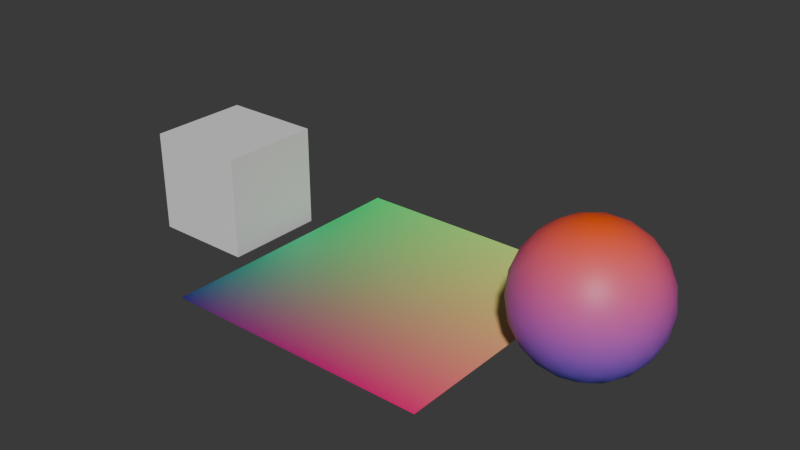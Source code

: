 # Source: b4_color_attributes_uv2_v50.blend  (saved by Blender 5.0.119; exported with 4.5.12 LTS)
import bpy
from mathutils import Matrix  # noqa: F401  (used for matrix-valued properties, if any)

bpy.ops.wm.read_factory_settings(use_empty=True)
scene = bpy.context.scene
scene.name = 'Scene'

# ---- materials (node trees are filled in below, after node groups)
mat_vertexcolored = bpy.data.materials.new('VertexColored')
mat_pointcolored = bpy.data.materials.new('PointColored')
mat_plain = bpy.data.materials.new('Plain')

# ---- material node trees
mat_vertexcolored.use_nodes = True; mat_vertexcolored.node_tree.nodes.clear()
_N = mat_vertexcolored.node_tree.nodes; _L = mat_vertexcolored.node_tree.links
n0 = _N.new('ShaderNodeBsdfPrincipled'); n0.name = 'Principled BSDF'; n0.location = (-200, 100)
n1 = _N.new('ShaderNodeOutputMaterial'); n1.name = 'Material Output'; n1.location = (200, 100)
n2 = _N.new('ShaderNodeVertexColor'); n2.name = 'Color Attribute'; n2.location = (0, 0)
n2.layer_name = 'PaintCorner'
_L.new(n0.outputs[0], n1.inputs[0])
_L.new(n2.outputs[0], n0.inputs[0])
n1.is_active_output = True
mat_pointcolored.use_nodes = True; mat_pointcolored.node_tree.nodes.clear()
_N = mat_pointcolored.node_tree.nodes; _L = mat_pointcolored.node_tree.links
n0 = _N.new('ShaderNodeBsdfPrincipled'); n0.name = 'Principled BSDF'; n0.location = (-200, 100)
n1 = _N.new('ShaderNodeOutputMaterial'); n1.name = 'Material Output'; n1.location = (200, 100)
n2 = _N.new('ShaderNodeVertexColor'); n2.name = 'Color Attribute'; n2.location = (0, 0)
n2.layer_name = 'PaintPoint'
_L.new(n0.outputs[0], n1.inputs[0])
_L.new(n2.outputs[0], n0.inputs[0])
n1.is_active_output = True
mat_plain.use_nodes = True; mat_plain.node_tree.nodes.clear()
_N = mat_plain.node_tree.nodes; _L = mat_plain.node_tree.links
n0 = _N.new('ShaderNodeBsdfPrincipled'); n0.name = 'Principled BSDF'; n0.location = (-200, 100)
n1 = _N.new('ShaderNodeOutputMaterial'); n1.name = 'Material Output'; n1.location = (200, 100)
_L.new(n0.outputs[0], n1.inputs[0])
n1.is_active_output = True

# ---- world
world_world = bpy.data.worlds.new('World'); scene.world = world_world
world_world.use_nodes = True; world_world.node_tree.nodes.clear()
_N = world_world.node_tree.nodes; _L = world_world.node_tree.links
n0 = _N.new('ShaderNodeBackground'); n0.name = 'Background'; n0.location = (-200, 100)
n0.inputs[0].default_value = (0.05, 0.05, 0.05, 1.0)
n1 = _N.new('ShaderNodeOutputWorld'); n1.name = 'World Output'; n1.location = (200, 100)
_L.new(n0.outputs[0], n1.inputs[0])
n1.is_active_output = True

# ---- meshes
me_paintedgrid_mesh = bpy.data.meshes.new('PaintedGrid_mesh')
me_paintedgrid_mesh.from_pydata([(-2.0, -2.0, 0.0), (-1.5, -2.0, 0.0), (-1.0, -2.0, 0.0), (-0.5, -2.0, 0.0), (0.0, -2.0, 0.0), (0.5, -2.0, 0.0), (1.0, -2.0, 0.0), (1.5, -2.0, 0.0), (2.0, -2.0, 0.0), (-2.0, -1.5, 0.0), (-1.5, -1.5, 0.0), (-1.0, -1.5, 0.0), (-0.5, -1.5, 0.0), (0.0, -1.5, 0.0), (0.5, -1.5, 0.0), (1.0, -1.5, 0.0), (1.5, -1.5, 0.0), (2.0, -1.5, 0.0), (-2.0, -1.0, 0.0), (-1.5, -1.0, 0.0), (-1.0, -1.0, 0.0), (-0.5, -1.0, 0.0), (0.0, -1.0, 0.0), (0.5, -1.0, 0.0), (1.0, -1.0, 0.0), (1.5, -1.0, 0.0), (2.0, -1.0, 0.0), (-2.0, -0.5, 0.0), (-1.5, -0.5, 0.0), (-1.0, -0.5, 0.0), (-0.5, -0.5, 0.0), (0.0, -0.5, 0.0), (0.5, -0.5, 0.0), (1.0, -0.5, 0.0), (1.5, -0.5, 0.0), (2.0, -0.5, 0.0), (-2.0, 0.0, 0.0), (-1.5, 0.0, 0.0), (-1.0, 0.0, 0.0), (-0.5, 0.0, 0.0), (0.0, 0.0, 0.0), (0.5, 0.0, 0.0), (1.0, 0.0, 0.0), (1.5, 0.0, 0.0), (2.0, 0.0, 0.0), (-2.0, 0.5, 0.0), (-1.5, 0.5, 0.0), (-1.0, 0.5, 0.0), (-0.5, 0.5, 0.0), (0.0, 0.5, 0.0), (0.5, 0.5, 0.0), (1.0, 0.5, 0.0), (1.5, 0.5, 0.0), (2.0, 0.5, 0.0), (-2.0, 1.0, 0.0), (-1.5, 1.0, 0.0), (-1.0, 1.0, 0.0), (-0.5, 1.0, 0.0), (0.0, 1.0, 0.0), (0.5, 1.0, 0.0), (1.0, 1.0, 0.0), (1.5, 1.0, 0.0), (2.0, 1.0, 0.0), (-2.0, 1.5, 0.0), (-1.5, 1.5, 0.0), (-1.0, 1.5, 0.0), (-0.5, 1.5, 0.0), (0.0, 1.5, 0.0), (0.5, 1.5, 0.0), (1.0, 1.5, 0.0), (1.5, 1.5, 0.0), (2.0, 1.5, 0.0), (-2.0, 2.0, 0.0), (-1.5, 2.0, 0.0), (-1.0, 2.0, 0.0), (-0.5, 2.0, 0.0), (0.0, 2.0, 0.0), (0.5, 2.0, 0.0), (1.0, 2.0, 0.0), (1.5, 2.0, 0.0), (2.0, 2.0, 0.0)], [], [(0, 1, 10, 9), (1, 2, 11, 10), (2, 3, 12, 11), (3, 4, 13, 12), (4, 5, 14, 13), (5, 6, 15, 14), (6, 7, 16, 15), (7, 8, 17, 16), (9, 10, 19, 18), (10, 11, 20, 19), (11, 12, 21, 20), (12, 13, 22, 21), (13, 14, 23, 22), (14, 15, 24, 23), (15, 16, 25, 24), (16, 17, 26, 25), (18, 19, 28, 27), (19, 20, 29, 28), (20, 21, 30, 29), (21, 22, 31, 30), (22, 23, 32, 31), (23, 24, 33, 32), (24, 25, 34, 33), (25, 26, 35, 34), (27, 28, 37, 36), (28, 29, 38, 37), (29, 30, 39, 38), (30, 31, 40, 39), (31, 32, 41, 40), (32, 33, 42, 41), (33, 34, 43, 42), (34, 35, 44, 43), (36, 37, 46, 45), (37, 38, 47, 46), (38, 39, 48, 47), (39, 40, 49, 48), (40, 41, 50, 49), (41, 42, 51, 50), (42, 43, 52, 51), (43, 44, 53, 52), (45, 46, 55, 54), (46, 47, 56, 55), (47, 48, 57, 56), (48, 49, 58, 57), (49, 50, 59, 58), (50, 51, 60, 59), (51, 52, 61, 60), (52, 53, 62, 61), (54, 55, 64, 63), (55, 56, 65, 64), (56, 57, 66, 65), (57, 58, 67, 66), (58, 59, 68, 67), (59, 60, 69, 68), (60, 61, 70, 69), (61, 62, 71, 70), (63, 64, 73, 72), (64, 65, 74, 73), (65, 66, 75, 74), (66, 67, 76, 75), (67, 68, 77, 76), (68, 69, 78, 77), (69, 70, 79, 78), (70, 71, 80, 79)])
_ca = me_paintedgrid_mesh.color_attributes.new('PaintCorner', 'BYTE_COLOR', 'CORNER')
_ca.data.foreach_set('color', [0.0, 0.0, 0.2016, 1.0, 0.1248, 0.0, 0.2016, 1.0, 0.1248, 0.1248, 0.2016, 1.0, 0.0, 0.1248, 0.2016, 1.0, 0.1248, 0.0, 0.2016, 1.0, 0.2502, 0.0, 0.2016, 1.0, 0.2502, 0.1248, 0.2016, 1.0, 0.1248, 0.1248, 0.2016, 1.0, 0.2502, 0.0, 0.2016, 1.0, 0.3763, 0.0, 0.2016, 1.0, 0.3763, 0.1248, 0.2016, 1.0, 0.2502, 0.1248, 0.2016, 1.0, 0.3763, 0.0, 0.2016, 1.0, 0.5029, 0.0, 0.2016, 1.0, 0.5029, 0.1248, 0.2016, 1.0, 0.3763, 0.1248, 0.2016, 1.0, 0.5029, 0.0, 0.2016, 1.0, 0.624, 0.0, 0.2016, 1.0, 0.624, 0.1248, 0.2016, 1.0, 0.5029, 0.1248, 0.2016, 1.0, 0.624, 0.0, 0.2016, 1.0, 0.7529, 0.0, 0.2016, 1.0, 0.7529, 0.1248, 0.2016, 1.0, 0.624, 0.1248, 0.2016, 1.0, 0.7529, 0.0, 0.2016, 1.0, 0.8714, 0.0, 0.2016, 1.0, 0.8714, 0.1248, 0.2016, 1.0, 0.7529, 0.1248, 0.2016, 1.0, 0.8714, 0.0, 0.2016, 1.0, 1.0, 0.0, 0.2016, 1.0, 1.0, 0.1248, 0.2016, 1.0, 0.8714, 0.1248, 0.2016, 1.0, 0.0, 0.1248, 0.2016, 1.0, 0.1248, 0.1248, 0.2016, 1.0, 0.1248, 0.2502, 0.2016, 1.0, 0.0, 0.2502, 0.2016, 1.0, 0.1248, 0.1248, 0.2016, 1.0, 0.2502, 0.1248, 0.2016, 1.0, 0.2502, 0.2502, 0.2016, 1.0, 0.1248, 0.2502, 0.2016, 1.0, 0.2502, 0.1248, 0.2016, 1.0, 0.3763, 0.1248, 0.2016, 1.0, 0.3763, 0.2502, 0.2016, 1.0, 0.2502, 0.2502, 0.2016, 1.0, 0.3763, 0.1248, 0.2016, 1.0, 0.5029, 0.1248, 0.2016, 1.0, 0.5029, 0.2502, 0.2016, 1.0, 0.3763, 0.2502, 0.2016, 1.0, 0.5029, 0.1248, 0.2016, 1.0, 0.624, 0.1248, 0.2016, 1.0, 0.624, 0.2502, 0.2016, 1.0, 0.5029, 0.2502, 0.2016, 1.0, 0.624, 0.1248, 0.2016, 1.0, 0.7529, 0.1248, 0.2016, 1.0, 0.7529, 0.2502, 0.2016, 1.0, 0.624, 0.2502, 0.2016, 1.0, 0.7529, 0.1248, 0.2016, 1.0, 0.8714, 0.1248, 0.2016, 1.0, 0.8714, 0.2502, 0.2016, 1.0, 0.7529, 0.2502, 0.2016, 1.0, 0.8714, 0.1248, 0.2016, 1.0, 1.0, 0.1248, 0.2016, 1.0, 1.0, 0.2502, 0.2016, 1.0, 0.8714, 0.2502, 0.2016, 1.0, 0.0, 0.2502, 0.2016, 1.0, 0.1248, 0.2502, 0.2016, 1.0, 0.1248, 0.3763, 0.2016, 1.0, 0.0, 0.3763, 0.2016, 1.0, 0.1248, 0.2502, 0.2016, 1.0, 0.2502, 0.2502, 0.2016, 1.0, 0.2502, 0.3763, 0.2016, 1.0, 0.1248, 0.3763, 0.2016, 1.0, 0.2502, 0.2502, 0.2016, 1.0, 0.3763, 0.2502, 0.2016, 1.0, 0.3763, 0.3763, 0.2016, 1.0, 0.2502, 0.3763, 0.2016, 1.0, 0.3763, 0.2502, 0.2016, 1.0, 0.5029, 0.2502, 0.2016, 1.0, 0.5029, 0.3763, 0.2016, 1.0, 0.3763, 0.3763, 0.2016, 1.0, 0.5029, 0.2502, 0.2016, 1.0, 0.624, 0.2502, 0.2016, 1.0, 0.624, 0.3763, 0.2016, 1.0, 0.5029, 0.3763, 0.2016, 1.0, 0.624, 0.2502, 0.2016, 1.0, 0.7529, 0.2502, 0.2016, 1.0, 0.7529, 0.3763, 0.2016, 1.0, 0.624, 0.3763, 0.2016, 1.0, 0.7529, 0.2502, 0.2016, 1.0, 0.8714, 0.2502, 0.2016, 1.0, 0.8714, 0.3763, 0.2016, 1.0, 0.7529, 0.3763, 0.2016, 1.0, 0.8714, 0.2502, 0.2016, 1.0, 1.0, 0.2502, 0.2016, 1.0, 1.0, 0.3763, 0.2016, 1.0, 0.8714, 0.3763, 0.2016, 1.0, 0.0, 0.3763, 0.2016, 1.0, 0.1248, 0.3763, 0.2016, 1.0, 0.1248, 0.5029, 0.2016, 1.0, 0.0, 0.5029, 0.2016, 1.0, 0.1248, 0.3763, 0.2016, 1.0, 0.2502, 0.3763, 0.2016, 1.0, 0.2502, 0.5029, 0.2016, 1.0, 0.1248, 0.5029, 0.2016, 1.0, 0.2502, 0.3763, 0.2016, 1.0, 0.3763, 0.3763, 0.2016, 1.0, 0.3763, 0.5029, 0.2016, 1.0, 0.2502, 0.5029, 0.2016, 1.0, 0.3763, 0.3763, 0.2016, 1.0, 0.5029, 0.3763, 0.2016, 1.0, 0.5029, 0.5029, 0.2016, 1.0, 0.3763, 0.5029, 0.2016, 1.0, 0.5029, 0.3763, 0.2016, 1.0, 0.624, 0.3763, 0.2016, 1.0, 0.624, 0.5029, 0.2016, 1.0, 0.5029, 0.5029, 0.2016, 1.0, 0.624, 0.3763, 0.2016, 1.0, 0.7529, 0.3763, 0.2016, 1.0, 0.7529, 0.5029, 0.2016, 1.0, 0.624, 0.5029, 0.2016, 1.0, 0.7529, 0.3763, 0.2016, 1.0, 0.8714, 0.3763, 0.2016, 1.0, 0.8714, 0.5029, 0.2016, 1.0, 0.7529, 0.5029, 0.2016, 1.0, 0.8714, 0.3763, 0.2016, 1.0, 1.0, 0.3763, 0.2016, 1.0, 1.0, 0.5029, 0.2016, 1.0, 0.8714, 0.5029, 0.2016, 1.0, 0.0, 0.5029, 0.2016, 1.0, 0.1248, 0.5029, 0.2016, 1.0, 0.1248, 0.624, 0.2016, 1.0, 0.0, 0.624, 0.2016, 1.0, 0.1248, 0.5029, 0.2016, 1.0, 0.2502, 0.5029, 0.2016, 1.0, 0.2502, 0.624, 0.2016, 1.0, 0.1248, 0.624, 0.2016, 1.0, 0.2502, 0.5029, 0.2016, 1.0, 0.3763, 0.5029, 0.2016, 1.0, 0.3763, 0.624, 0.2016, 1.0, 0.2502, 0.624, 0.2016, 1.0, 0.3763, 0.5029, 0.2016, 1.0, 0.5029, 0.5029, 0.2016, 1.0, 0.5029, 0.624, 0.2016, 1.0, 0.3763, 0.624, 0.2016, 1.0, 0.5029, 0.5029, 0.2016, 1.0, 0.624, 0.5029, 0.2016, 1.0, 0.624, 0.624, 0.2016, 1.0, 0.5029, 0.624, 0.2016, 1.0, 0.624, 0.5029, 0.2016, 1.0, 0.7529, 0.5029, 0.2016, 1.0, 0.7529, 0.624, 0.2016, 1.0, 0.624, 0.624, 0.2016, 1.0, 0.7529, 0.5029, 0.2016, 1.0, 0.8714, 0.5029, 0.2016, 1.0, 0.8714, 0.624, 0.2016, 1.0, 0.7529, 0.624, 0.2016, 1.0, 0.8714, 0.5029, 0.2016, 1.0, 1.0, 0.5029, 0.2016, 1.0, 1.0, 0.624, 0.2016, 1.0, 0.8714, 0.624, 0.2016, 1.0, 0.0, 0.624, 0.2016, 1.0, 0.1248, 0.624, 0.2016, 1.0, 0.1248, 0.7529, 0.2016, 1.0, 0.0, 0.7529, 0.2016, 1.0, 0.1248, 0.624, 0.2016, 1.0, 0.2502, 0.624, 0.2016, 1.0, 0.2502, 0.7529, 0.2016, 1.0, 0.1248, 0.7529, 0.2016, 1.0, 0.2502, 0.624, 0.2016, 1.0, 0.3763, 0.624, 0.2016, 1.0, 0.3763, 0.7529, 0.2016, 1.0, 0.2502, 0.7529, 0.2016, 1.0, 0.3763, 0.624, 0.2016, 1.0, 0.5029, 0.624, 0.2016, 1.0, 0.5029, 0.7529, 0.2016, 1.0, 0.3763, 0.7529, 0.2016, 1.0, 0.5029, 0.624, 0.2016, 1.0, 0.624, 0.624, 0.2016, 1.0, 0.624, 0.7529, 0.2016, 1.0, 0.5029, 0.7529, 0.2016, 1.0, 0.624, 0.624, 0.2016, 1.0, 0.7529, 0.624, 0.2016, 1.0, 0.7529, 0.7529, 0.2016, 1.0, 0.624, 0.7529, 0.2016, 1.0, 0.7529, 0.624, 0.2016, 1.0, 0.8714, 0.624, 0.2016, 1.0, 0.8714, 0.7529, 0.2016, 1.0, 0.7529, 0.7529, 0.2016, 1.0, 0.8714, 0.624, 0.2016, 1.0, 1.0, 0.624, 0.2016, 1.0, 1.0, 0.7529, 0.2016, 1.0, 0.8714, 0.7529, 0.2016, 1.0, 0.0, 0.7529, 0.2016, 1.0, 0.1248, 0.7529, 0.2016, 1.0, 0.1248, 0.8714, 0.2016, 1.0, 0.0, 0.8714, 0.2016, 1.0, 0.1248, 0.7529, 0.2016, 1.0, 0.2502, 0.7529, 0.2016, 1.0, 0.2502, 0.8714, 0.2016, 1.0, 0.1248, 0.8714, 0.2016, 1.0, 0.2502, 0.7529, 0.2016, 1.0, 0.3763, 0.7529, 0.2016, 1.0, 0.3763, 0.8714, 0.2016, 1.0, 0.2502, 0.8714, 0.2016, 1.0, 0.3763, 0.7529, 0.2016, 1.0, 0.5029, 0.7529, 0.2016, 1.0, 0.5029, 0.8714, 0.2016, 1.0, 0.3763, 0.8714, 0.2016, 1.0, 0.5029, 0.7529, 0.2016, 1.0, 0.624, 0.7529, 0.2016, 1.0, 0.624, 0.8714, 0.2016, 1.0, 0.5029, 0.8714, 0.2016, 1.0, 0.624, 0.7529, 0.2016, 1.0, 0.7529, 0.7529, 0.2016, 1.0, 0.7529, 0.8714, 0.2016, 1.0, 0.624, 0.8714, 0.2016, 1.0, 0.7529, 0.7529, 0.2016, 1.0, 0.8714, 0.7529, 0.2016, 1.0, 0.8714, 0.8714, 0.2016, 1.0, 0.7529, 0.8714, 0.2016, 1.0, 0.8714, 0.7529, 0.2016, 1.0, 1.0, 0.7529, 0.2016, 1.0, 1.0, 0.8714, 0.2016, 1.0, 0.8714, 0.8714, 0.2016, 1.0, 0.0, 0.8714, 0.2016, 1.0, 0.1248, 0.8714, 0.2016, 1.0, 0.1248, 1.0, 0.2016, 1.0, 0.0, 1.0, 0.2016, 1.0, 0.1248, 0.8714, 0.2016, 1.0, 0.2502, 0.8714, 0.2016, 1.0, 0.2502, 1.0, 0.2016, 1.0, 0.1248, 1.0, 0.2016, 1.0, 0.2502, 0.8714, 0.2016, 1.0, 0.3763, 0.8714, 0.2016, 1.0, 0.3763, 1.0, 0.2016, 1.0, 0.2502, 1.0, 0.2016, 1.0, 0.3763, 0.8714, 0.2016, 1.0, 0.5029, 0.8714, 0.2016, 1.0, 0.5029, 1.0, 0.2016, 1.0, 0.3763, 1.0, 0.2016, 1.0, 0.5029, 0.8714, 0.2016, 1.0, 0.624, 0.8714, 0.2016, 1.0, 0.624, 1.0, 0.2016, 1.0, 0.5029, 1.0, 0.2016, 1.0, 0.624, 0.8714, 0.2016, 1.0, 0.7529, 0.8714, 0.2016, 1.0, 0.7529, 1.0, 0.2016, 1.0, 0.624, 1.0, 0.2016, 1.0, 0.7529, 0.8714, 0.2016, 1.0, 0.8714, 0.8714, 0.2016, 1.0, 0.8714, 1.0, 0.2016, 1.0, 0.7529, 1.0, 0.2016, 1.0, 0.8714, 0.8714, 0.2016, 1.0, 1.0, 0.8714, 0.2016, 1.0, 1.0, 1.0, 0.2016, 1.0, 0.8714, 1.0, 0.2016, 1.0])
me_paintedgrid_mesh.materials.append(mat_vertexcolored)
me_paintedgrid_mesh.update()
me_paintedsphere_mesh = bpy.data.meshes.new('PaintedSphere_mesh')
me_paintedsphere_mesh.from_pydata([(0.0, 0.0, -1.0), (0.7236, -0.5257, -0.4472), (-0.2764, -0.8506, -0.4472), (-0.8944, 0.0, -0.4472), (-0.2764, 0.8506, -0.4472), (0.7236, 0.5257, -0.4472), (0.2764, -0.8506, 0.4472), (-0.7236, -0.5257, 0.4472), (-0.7236, 0.5257, 0.4472), (0.2764, 0.8506, 0.4472), (0.8944, 0.0, 0.4472), (0.0, 0.0, 1.0), (-0.2328, -0.7166, -0.6575), (-0.1625, -0.5, -0.8507), (-0.07761, -0.2389, -0.9679), (0.2032, -0.1476, -0.9679), (0.4253, -0.309, -0.8507), (0.6095, -0.4429, -0.6575), (0.5319, -0.6817, -0.5023), (0.2629, -0.809, -0.5257), (-0.02964, -0.8642, -0.5023), (0.8127, 0.2952, -0.5023), (0.8506, 0.0, -0.5257), (0.8127, -0.2952, -0.5023), (0.2032, 0.1476, -0.9679), (0.4253, 0.309, -0.8507), (0.6095, 0.4429, -0.6575), (-0.7534, 0.0, -0.6575), (-0.5257, 0.0, -0.8507), (-0.2511, 0.0, -0.9679), (-0.484, -0.7166, -0.5023), (-0.6882, -0.5, -0.5257), (-0.8311, -0.2389, -0.5023), (-0.2328, 0.7166, -0.6575), (-0.1625, 0.5, -0.8507), (-0.07761, 0.2389, -0.9679), (-0.8311, 0.2389, -0.5023), (-0.6882, 0.5, -0.5257), (-0.484, 0.7166, -0.5023), (-0.02964, 0.8642, -0.5023), (0.2629, 0.809, -0.5257), (0.5319, 0.6817, -0.5023), (0.9566, -0.1476, 0.2511), (0.9511, -0.309, -1.752e-08), (0.8607, -0.4429, -0.2512), (0.8607, 0.4429, -0.2512), (0.9511, 0.309, 1.752e-08), (0.9566, 0.1476, 0.2511), (0.1552, -0.9554, 0.2512), (0.0, -1.0, -1.752e-08), (-0.1552, -0.9554, -0.2512), (0.6872, -0.6817, -0.2512), (0.5878, -0.809, 1.752e-08), (0.436, -0.8642, 0.2512), (-0.8607, -0.4429, 0.2512), (-0.9511, -0.309, -1.752e-08), (-0.9566, -0.1476, -0.2511), (-0.436, -0.8642, -0.2512), (-0.5878, -0.809, 1.752e-08), (-0.6872, -0.6817, 0.2512), (-0.6872, 0.6817, 0.2512), (-0.5878, 0.809, -1.752e-08), (-0.436, 0.8642, -0.2512), (-0.9566, 0.1476, -0.2511), (-0.9511, 0.309, 1.752e-08), (-0.8607, 0.4429, 0.2512), (0.436, 0.8642, 0.2512), (0.5878, 0.809, -1.752e-08), (0.6872, 0.6817, -0.2512), (-0.1552, 0.9554, -0.2512), (0.0, 1.0, 1.752e-08), (0.1552, 0.9554, 0.2512), (0.8311, -0.2389, 0.5023), (0.6882, -0.5, 0.5257), (0.484, -0.7166, 0.5023), (0.02964, -0.8642, 0.5023), (-0.2629, -0.809, 0.5257), (-0.5319, -0.6817, 0.5023), (-0.8127, -0.2952, 0.5023), (-0.8506, 0.0, 0.5257), (-0.8127, 0.2952, 0.5023), (-0.5319, 0.6817, 0.5023), (-0.2629, 0.809, 0.5257), (0.02964, 0.8642, 0.5023), (0.484, 0.7166, 0.5023), (0.6882, 0.5, 0.5257), (0.8311, 0.2389, 0.5023), (0.07761, -0.2389, 0.9679), (0.1625, -0.5, 0.8507), (0.2328, -0.7166, 0.6575), (0.7534, 0.0, 0.6575), (0.5257, 0.0, 0.8507), (0.2511, 0.0, 0.9679), (-0.2032, -0.1476, 0.9679), (-0.4253, -0.309, 0.8507), (-0.6095, -0.4429, 0.6575), (-0.2032, 0.1476, 0.9679), (-0.4253, 0.309, 0.8507), (-0.6095, 0.4429, 0.6575), (0.07761, 0.2389, 0.9679), (0.1625, 0.5, 0.8507), (0.2328, 0.7166, 0.6575), (0.3618, 0.2629, 0.8944), (0.6382, 0.2629, 0.7236), (0.4472, 0.5257, 0.7236), (-0.1382, 0.4253, 0.8944), (-0.05279, 0.6882, 0.7236), (-0.3618, 0.5878, 0.7236), (-0.4472, 0.0, 0.8944), (-0.6708, 0.1625, 0.7236), (-0.6708, -0.1625, 0.7236), (-0.1382, -0.4253, 0.8944), (-0.3618, -0.5878, 0.7236), (-0.05279, -0.6882, 0.7236), (0.3618, -0.2629, 0.8944), (0.4472, -0.5257, 0.7236), (0.6382, -0.2629, 0.7236), (0.8618, 0.4253, 0.2764), (0.809, 0.5878, 0.0), (0.6708, 0.6882, 0.2764), (-0.1382, 0.9511, 0.2764), (-0.309, 0.9511, -4.92e-07), (-0.4472, 0.8506, 0.2764), (-0.9472, 0.1625, 0.2764), (-1.0, -3.608e-07, 6.232e-07), (-0.9472, -0.1625, 0.2764), (-0.4472, -0.8506, 0.2764), (-0.309, -0.9511, -7.872e-07), (-0.1382, -0.9511, 0.2764), (0.6708, -0.6882, 0.2764), (0.809, -0.5878, -1.902e-06), (0.8618, -0.4253, 0.2764), (0.309, 0.9511, -2.615e-14), (0.4472, 0.8506, -0.2764), (0.1382, 0.9511, -0.2764), (-0.809, 0.5878, -7.845e-14), (-0.6708, 0.6882, -0.2764), (-0.8618, 0.4253, -0.2764), (-0.809, -0.5878, 8.031e-14), (-0.8618, -0.4253, -0.2764), (-0.6708, -0.6882, -0.2764), (0.309, -0.9511, 2.802e-14), (0.1382, -0.9511, -0.2764), (0.4472, -0.8506, -0.2764), (1.0, 0.0, 0.0), (0.9472, -0.1625, -0.2764), (0.9472, 0.1625, -0.2764), (0.3618, 0.5878, -0.7236), (0.1382, 0.4253, -0.8944), (0.05279, 0.6882, -0.7236), (-0.4472, 0.5257, -0.7236), (-0.3618, 0.2629, -0.8944), (-0.6382, 0.2629, -0.7236), (-0.6382, -0.2629, -0.7236), (-0.3618, -0.2629, -0.8944), (-0.4472, -0.5257, -0.7236), (0.6708, 0.1625, -0.7236), (0.6708, -0.1625, -0.7236), (0.4472, -7.38e-07, -0.8944), (0.05279, -0.6882, -0.7236), (0.1382, -0.4253, -0.8944), (0.3618, -0.5878, -0.7236)], [], [(0, 15, 14), (1, 17, 23), (0, 14, 29), (0, 29, 35), (0, 35, 24), (1, 23, 44), (2, 20, 50), (3, 32, 56), (4, 38, 62), (5, 41, 68), (1, 44, 51), (2, 50, 57), (3, 56, 63), (4, 62, 69), (5, 68, 45), (6, 74, 89), (7, 77, 95), (8, 80, 98), (9, 83, 101), (10, 86, 90), (92, 99, 11), (91, 102, 92), (90, 103, 91), (92, 102, 99), (102, 100, 99), (91, 103, 102), (103, 104, 102), (102, 104, 100), (104, 101, 100), (90, 86, 103), (86, 85, 103), (103, 85, 104), (85, 84, 104), (104, 84, 101), (84, 9, 101), (99, 96, 11), (100, 105, 99), (101, 106, 100), (99, 105, 96), (105, 97, 96), (100, 106, 105), (106, 107, 105), (105, 107, 97), (107, 98, 97), (101, 83, 106), (83, 82, 106), (106, 82, 107), (82, 81, 107), (107, 81, 98), (81, 8, 98), (96, 93, 11), (97, 108, 96), (98, 109, 97), (96, 108, 93), (108, 94, 93), (97, 109, 108), (109, 110, 108), (108, 110, 94), (110, 95, 94), (98, 80, 109), (80, 79, 109), (109, 79, 110), (79, 78, 110), (110, 78, 95), (78, 7, 95), (93, 87, 11), (94, 111, 93), (95, 112, 94), (93, 111, 87), (111, 88, 87), (94, 112, 111), (112, 113, 111), (111, 113, 88), (113, 89, 88), (95, 77, 112), (77, 76, 112), (112, 76, 113), (76, 75, 113), (113, 75, 89), (75, 6, 89), (87, 92, 11), (88, 114, 87), (89, 115, 88), (87, 114, 92), (114, 91, 92), (88, 115, 114), (115, 116, 114), (114, 116, 91), (116, 90, 91), (89, 74, 115), (74, 73, 115), (115, 73, 116), (73, 72, 116), (116, 72, 90), (72, 10, 90), (47, 86, 10), (46, 117, 47), (45, 118, 46), (47, 117, 86), (117, 85, 86), (46, 118, 117), (118, 119, 117), (117, 119, 85), (119, 84, 85), (45, 68, 118), (68, 67, 118), (118, 67, 119), (67, 66, 119), (119, 66, 84), (66, 9, 84), (71, 83, 9), (70, 120, 71), (69, 121, 70), (71, 120, 83), (120, 82, 83), (70, 121, 120), (121, 122, 120), (120, 122, 82), (122, 81, 82), (69, 62, 121), (62, 61, 121), (121, 61, 122), (61, 60, 122), (122, 60, 81), (60, 8, 81), (65, 80, 8), (64, 123, 65), (63, 124, 64), (65, 123, 80), (123, 79, 80), (64, 124, 123), (124, 125, 123), (123, 125, 79), (125, 78, 79), (63, 56, 124), (56, 55, 124), (124, 55, 125), (55, 54, 125), (125, 54, 78), (54, 7, 78), (59, 77, 7), (58, 126, 59), (57, 127, 58), (59, 126, 77), (126, 76, 77), (58, 127, 126), (127, 128, 126), (126, 128, 76), (128, 75, 76), (57, 50, 127), (50, 49, 127), (127, 49, 128), (49, 48, 128), (128, 48, 75), (48, 6, 75), (53, 74, 6), (52, 129, 53), (51, 130, 52), (53, 129, 74), (129, 73, 74), (52, 130, 129), (130, 131, 129), (129, 131, 73), (131, 72, 73), (51, 44, 130), (44, 43, 130), (130, 43, 131), (43, 42, 131), (131, 42, 72), (42, 10, 72), (66, 71, 9), (67, 132, 66), (68, 133, 67), (66, 132, 71), (132, 70, 71), (67, 133, 132), (133, 134, 132), (132, 134, 70), (134, 69, 70), (68, 41, 133), (41, 40, 133), (133, 40, 134), (40, 39, 134), (134, 39, 69), (39, 4, 69), (60, 65, 8), (61, 135, 60), (62, 136, 61), (60, 135, 65), (135, 64, 65), (61, 136, 135), (136, 137, 135), (135, 137, 64), (137, 63, 64), (62, 38, 136), (38, 37, 136), (136, 37, 137), (37, 36, 137), (137, 36, 63), (36, 3, 63), (54, 59, 7), (55, 138, 54), (56, 139, 55), (54, 138, 59), (138, 58, 59), (55, 139, 138), (139, 140, 138), (138, 140, 58), (140, 57, 58), (56, 32, 139), (32, 31, 139), (139, 31, 140), (31, 30, 140), (140, 30, 57), (30, 2, 57), (48, 53, 6), (49, 141, 48), (50, 142, 49), (48, 141, 53), (141, 52, 53), (49, 142, 141), (142, 143, 141), (141, 143, 52), (143, 51, 52), (50, 20, 142), (20, 19, 142), (142, 19, 143), (19, 18, 143), (143, 18, 51), (18, 1, 51), (42, 47, 10), (43, 144, 42), (44, 145, 43), (42, 144, 47), (144, 46, 47), (43, 145, 144), (145, 146, 144), (144, 146, 46), (146, 45, 46), (44, 23, 145), (23, 22, 145), (145, 22, 146), (22, 21, 146), (146, 21, 45), (21, 5, 45), (26, 41, 5), (25, 147, 26), (24, 148, 25), (26, 147, 41), (147, 40, 41), (25, 148, 147), (148, 149, 147), (147, 149, 40), (149, 39, 40), (24, 35, 148), (35, 34, 148), (148, 34, 149), (34, 33, 149), (149, 33, 39), (33, 4, 39), (33, 38, 4), (34, 150, 33), (35, 151, 34), (33, 150, 38), (150, 37, 38), (34, 151, 150), (151, 152, 150), (150, 152, 37), (152, 36, 37), (35, 29, 151), (29, 28, 151), (151, 28, 152), (28, 27, 152), (152, 27, 36), (27, 3, 36), (27, 32, 3), (28, 153, 27), (29, 154, 28), (27, 153, 32), (153, 31, 32), (28, 154, 153), (154, 155, 153), (153, 155, 31), (155, 30, 31), (29, 14, 154), (14, 13, 154), (154, 13, 155), (13, 12, 155), (155, 12, 30), (12, 2, 30), (21, 26, 5), (22, 156, 21), (23, 157, 22), (21, 156, 26), (156, 25, 26), (22, 157, 156), (157, 158, 156), (156, 158, 25), (158, 24, 25), (23, 17, 157), (17, 16, 157), (157, 16, 158), (16, 15, 158), (158, 15, 24), (15, 0, 24), (12, 20, 2), (13, 159, 12), (14, 160, 13), (12, 159, 20), (159, 19, 20), (13, 160, 159), (160, 161, 159), (159, 161, 19), (161, 18, 19), (14, 15, 160), (15, 16, 160), (160, 16, 161), (16, 17, 161), (161, 17, 18), (17, 1, 18)])
me_paintedsphere_mesh.polygons.foreach_set('use_smooth', [True] * 320)
_ca = me_paintedsphere_mesh.color_attributes.new('PaintPoint', 'FLOAT_COLOR', 'POINT')
_ca.data.foreach_set('color', [0.0, 0.1, 1.0, 1.0, 0.2764, 0.1, 0.7236, 1.0, 0.2764, 0.1, 0.7236, 1.0, 0.2764, 0.1, 0.7236, 1.0, 0.2764, 0.1, 0.7236, 1.0, 0.2764, 0.1, 0.7236, 1.0, 0.7236, 0.1, 0.2764, 1.0, 0.7236, 0.1, 0.2764, 1.0, 0.7236, 0.1, 0.2764, 1.0, 0.7236, 0.1, 0.2764, 1.0, 0.7236, 0.1, 0.2764, 1.0, 1.0, 0.1, 0.0, 1.0, 0.1712, 0.1, 0.8288, 1.0, 0.07467, 0.1, 0.9253, 1.0, 0.01603, 0.1, 0.984, 1.0, 0.01603, 0.1, 0.984, 1.0, 0.07467, 0.1, 0.9253, 1.0, 0.1712, 0.1, 0.8288, 1.0, 0.2488, 0.1, 0.7512, 1.0, 0.2371, 0.1, 0.7629, 1.0, 0.2488, 0.1, 0.7512, 1.0, 0.2488, 0.1, 0.7512, 1.0, 0.2371, 0.1, 0.7629, 1.0, 0.2488, 0.1, 0.7512, 1.0, 0.01603, 0.1, 0.984, 1.0, 0.07467, 0.1, 0.9253, 1.0, 0.1712, 0.1, 0.8288, 1.0, 0.1712, 0.1, 0.8288, 1.0, 0.07467, 0.1, 0.9253, 1.0, 0.01603, 0.1, 0.984, 1.0, 0.2488, 0.1, 0.7512, 1.0, 0.2371, 0.1, 0.7629, 1.0, 0.2489, 0.1, 0.7511, 1.0, 0.1712, 0.1, 0.8288, 1.0, 0.07467, 0.1, 0.9253, 1.0, 0.01603, 0.1, 0.984, 1.0, 0.2489, 0.1, 0.7511, 1.0, 0.2371, 0.1, 0.7629, 1.0, 0.2488, 0.1, 0.7512, 1.0, 0.2488, 0.1, 0.7512, 1.0, 0.2371, 0.1, 0.7629, 1.0, 0.2488, 0.1, 0.7512, 1.0, 0.6256, 0.1, 0.3744, 1.0, 0.5, 0.1, 0.5, 1.0, 0.3744, 0.1, 0.6256, 1.0, 0.3744, 0.1, 0.6256, 1.0, 0.5, 0.1, 0.5, 1.0, 0.6256, 0.1, 0.3744, 1.0, 0.6256, 0.1, 0.3744, 1.0, 0.5, 0.1, 0.5, 1.0, 0.3744, 0.1, 0.6256, 1.0, 0.3744, 0.1, 0.6256, 1.0, 0.5, 0.1, 0.5, 1.0, 0.6256, 0.1, 0.3744, 1.0, 0.6256, 0.1, 0.3744, 1.0, 0.5, 0.1, 0.5, 1.0, 0.3744, 0.1, 0.6256, 1.0, 0.3744, 0.1, 0.6256, 1.0, 0.5, 0.1, 0.5, 1.0, 0.6256, 0.1, 0.3744, 1.0, 0.6256, 0.1, 0.3744, 1.0, 0.5, 0.1, 0.5, 1.0, 0.3744, 0.1, 0.6256, 1.0, 0.3744, 0.1, 0.6256, 1.0, 0.5, 0.1, 0.5, 1.0, 0.6256, 0.1, 0.3744, 1.0, 0.6256, 0.1, 0.3744, 1.0, 0.5, 0.1, 0.5, 1.0, 0.3744, 0.1, 0.6256, 1.0, 0.3744, 0.1, 0.6256, 1.0, 0.5, 0.1, 0.5, 1.0, 0.6256, 0.1, 0.3744, 1.0, 0.7511, 0.1, 0.2489, 1.0, 0.7629, 0.1, 0.2371, 1.0, 0.7512, 0.1, 0.2488, 1.0, 0.7512, 0.1, 0.2488, 1.0, 0.7629, 0.1, 0.2371, 1.0, 0.7512, 0.1, 0.2488, 1.0, 0.7512, 0.1, 0.2488, 1.0, 0.7629, 0.1, 0.2371, 1.0, 0.7512, 0.1, 0.2488, 1.0, 0.7512, 0.1, 0.2488, 1.0, 0.7629, 0.1, 0.2371, 1.0, 0.7512, 0.1, 0.2488, 1.0, 0.7512, 0.1, 0.2488, 1.0, 0.7629, 0.1, 0.2371, 1.0, 0.7511, 0.1, 0.2489, 1.0, 0.984, 0.1, 0.01603, 1.0, 0.9253, 0.1, 0.07467, 1.0, 0.8288, 0.1, 0.1712, 1.0, 0.8288, 0.1, 0.1712, 1.0, 0.9253, 0.1, 0.07467, 1.0, 0.984, 0.1, 0.01603, 1.0, 0.984, 0.1, 0.01603, 1.0, 0.9253, 0.1, 0.07467, 1.0, 0.8288, 0.1, 0.1712, 1.0, 0.984, 0.1, 0.01603, 1.0, 0.9253, 0.1, 0.07467, 1.0, 0.8288, 0.1, 0.1712, 1.0, 0.984, 0.1, 0.01603, 1.0, 0.9253, 0.1, 0.07467, 1.0, 0.8288, 0.1, 0.1712, 1.0, 0.9472, 0.1, 0.05279, 1.0, 0.8618, 0.1, 0.1382, 1.0, 0.8618, 0.1, 0.1382, 1.0, 0.9472, 0.1, 0.05279, 1.0, 0.8618, 0.1, 0.1382, 1.0, 0.8618, 0.1, 0.1382, 1.0, 0.9472, 0.1, 0.05279, 1.0, 0.8618, 0.1, 0.1382, 1.0, 0.8618, 0.1, 0.1382, 1.0, 0.9472, 0.1, 0.05279, 1.0, 0.8618, 0.1, 0.1382, 1.0, 0.8618, 0.1, 0.1382, 1.0, 0.9472, 0.1, 0.05279, 1.0, 0.8618, 0.1, 0.1382, 1.0, 0.8618, 0.1, 0.1382, 1.0, 0.6382, 0.1, 0.3618, 1.0, 0.5, 0.1, 0.5, 1.0, 0.6382, 0.1, 0.3618, 1.0, 0.6382, 0.1, 0.3618, 1.0, 0.5, 0.1, 0.5, 1.0, 0.6382, 0.1, 0.3618, 1.0, 0.6382, 0.1, 0.3618, 1.0, 0.5, 0.1, 0.5, 1.0, 0.6382, 0.1, 0.3618, 1.0, 0.6382, 0.1, 0.3618, 1.0, 0.5, 0.1, 0.5, 1.0, 0.6382, 0.1, 0.3618, 1.0, 0.6382, 0.1, 0.3618, 1.0, 0.5, 0.1, 0.5, 1.0, 0.6382, 0.1, 0.3618, 1.0, 0.5, 0.1, 0.5, 1.0, 0.3618, 0.1, 0.6382, 1.0, 0.3618, 0.1, 0.6382, 1.0, 0.5, 0.1, 0.5, 1.0, 0.3618, 0.1, 0.6382, 1.0, 0.3618, 0.1, 0.6382, 1.0, 0.5, 0.1, 0.5, 1.0, 0.3618, 0.1, 0.6382, 1.0, 0.3618, 0.1, 0.6382, 1.0, 0.5, 0.1, 0.5, 1.0, 0.3618, 0.1, 0.6382, 1.0, 0.3618, 0.1, 0.6382, 1.0, 0.5, 0.1, 0.5, 1.0, 0.3618, 0.1, 0.6382, 1.0, 0.3618, 0.1, 0.6382, 1.0, 0.1382, 0.1, 0.8618, 1.0, 0.05279, 0.1, 0.9472, 1.0, 0.1382, 0.1, 0.8618, 1.0, 0.1382, 0.1, 0.8618, 1.0, 0.05279, 0.1, 0.9472, 1.0, 0.1382, 0.1, 0.8618, 1.0, 0.1382, 0.1, 0.8618, 1.0, 0.05279, 0.1, 0.9472, 1.0, 0.1382, 0.1, 0.8618, 1.0, 0.1382, 0.1, 0.8618, 1.0, 0.1382, 0.1, 0.8618, 1.0, 0.05279, 0.1, 0.9472, 1.0, 0.1382, 0.1, 0.8618, 1.0, 0.05279, 0.1, 0.9472, 1.0, 0.1382, 0.1, 0.8618, 1.0])
me_paintedsphere_mesh.materials.append(mat_pointcolored)
me_paintedsphere_mesh.update()
me_twouvcube_mesh = bpy.data.meshes.new('TwoUVCube_mesh')
me_twouvcube_mesh.from_pydata([(-0.75, -0.75, -0.75), (-0.75, -0.75, 0.75), (-0.75, 0.75, -0.75), (-0.75, 0.75, 0.75), (0.75, -0.75, -0.75), (0.75, -0.75, 0.75), (0.75, 0.75, -0.75), (0.75, 0.75, 0.75)], [], [(0, 1, 3, 2), (2, 3, 7, 6), (6, 7, 5, 4), (4, 5, 1, 0), (2, 6, 4, 0), (7, 3, 1, 5)])
_uv = me_twouvcube_mesh.uv_layers.new(name='UVMap')
_uv.uv.foreach_set('vector', [0.0, 0.0, 1.0, 0.0, 1.0, 1.0, 0.0, 1.0, 0.0, 0.0, 1.0, 0.0, 1.0, 1.0, 0.0, 1.0, 0.0, 0.0, 1.0, 0.0, 1.0, 1.0, 0.0, 1.0, 0.0, 0.0, 1.0, 0.0, 1.0, 1.0, 0.0, 1.0, 0.0, 0.0, 1.0, 0.0, 1.0, 1.0, 0.0, 1.0, 0.0, 0.0, 1.0, 0.0, 1.0, 1.0, 0.0, 1.0])
_uv.active_render = True
_uv = me_twouvcube_mesh.uv_layers.new(name='LightUV')
_uv.uv.foreach_set('vector', [0.5, 0.5, 1.0, 0.5, 1.0, 1.0, 0.5, 1.0, 0.5, 0.5, 1.0, 0.5, 1.0, 1.0, 0.5, 1.0, 0.5, 0.5, 1.0, 0.5, 1.0, 1.0, 0.5, 1.0, 0.5, 0.5, 1.0, 0.5, 1.0, 1.0, 0.5, 1.0, 0.5, 0.5, 1.0, 0.5, 1.0, 1.0, 0.5, 1.0, 0.5, 0.5, 1.0, 0.5, 1.0, 1.0, 0.5, 1.0])
me_twouvcube_mesh.materials.append(mat_plain)
me_twouvcube_mesh.update()

# ---- objects
ob_paintedgrid = bpy.data.objects.new('PaintedGrid', me_paintedgrid_mesh)
ob_paintedsphere = bpy.data.objects.new('PaintedSphere', me_paintedsphere_mesh)
ob_twouvcube = bpy.data.objects.new('TwoUVCube', me_twouvcube_mesh)

# ---- transforms, parenting, visibility, modifiers, constraints
ob_paintedgrid.location = (0.0, 0.0, 0.0)
ob_paintedsphere.location = (3.0, 0.0, 1.0)
ob_twouvcube.location = (-3.0, 0.0, 0.75)

# ---- collection membership
scene.collection.objects.link(ob_paintedgrid)
scene.collection.objects.link(ob_paintedsphere)
scene.collection.objects.link(ob_twouvcube)

# ---- scene / render settings (as saved in the file)
scene.frame_start = 1; scene.frame_end = 250; scene.frame_set(1)
scene.render.engine = 'BLENDER_EEVEE_NEXT'
scene.render.bake_bias = 0.0
scene.render.bake_samples = 0
scene.cycles.sampling_pattern = 'TABULATED_SOBOL'
scene.eevee.use_volume_custom_range = False
bpy.context.view_layer.update()

# ---- added for rendering (the .blend has no active camera and no usable light): camera, sun
cam_auto = bpy.data.cameras.new('AutoCamera')
cam_auto.lens = 50.0
cam_auto.sensor_width = 36.0
cam_auto.clip_end = 1000.0
ob_auto_camera = bpy.data.objects.new('AutoCamera', cam_auto)
scene.collection.objects.link(ob_auto_camera)
ob_auto_camera.location = (8.40369, -9.93443, 7.62295)
ob_auto_camera.rotation_euler = (1.09748, -7.21219e-08, 0.694738)
scene.camera = ob_auto_camera
light_auto_sun = bpy.data.lights.new('AutoSun', 'SUN')
light_auto_sun.energy = 3.0
light_auto_sun.angle = 0.0523599
ob_auto_sun = bpy.data.objects.new('AutoSun', light_auto_sun)
scene.collection.objects.link(ob_auto_sun)
ob_auto_sun.rotation_euler = (0.872665, 0.174533, 0.523599)
bpy.context.view_layer.update()
